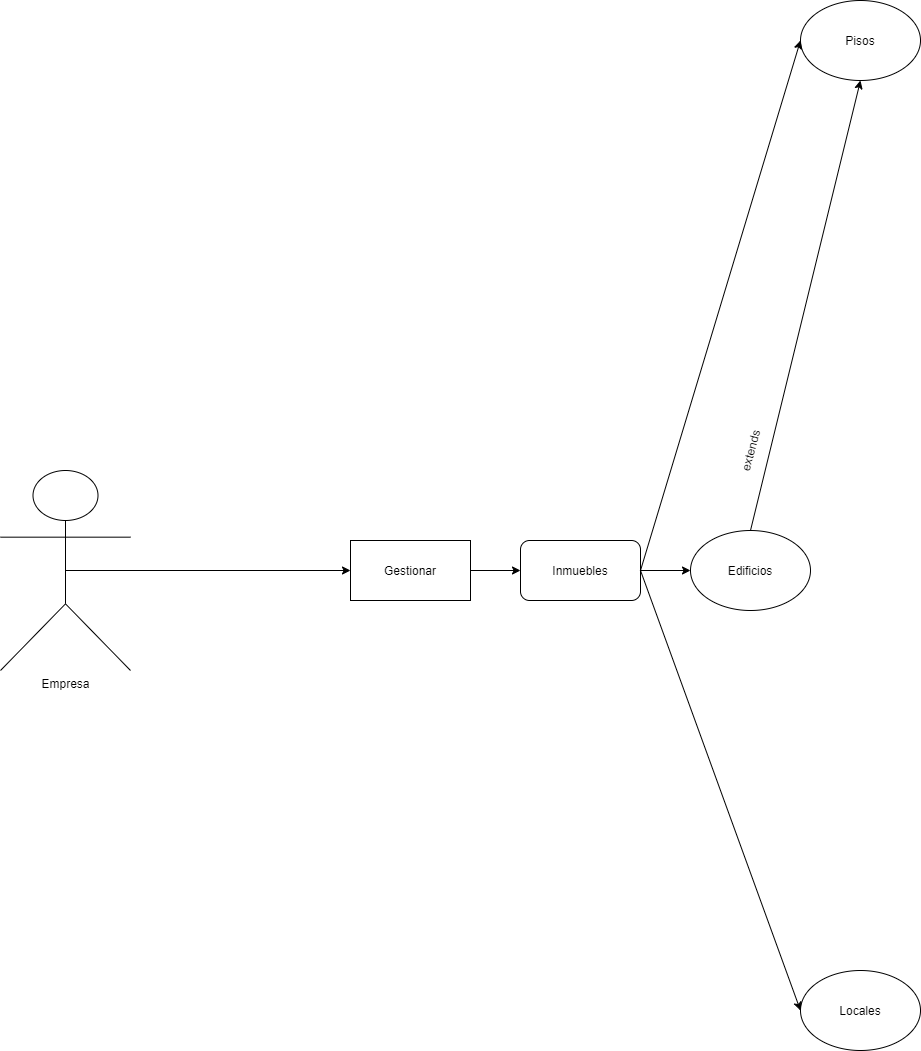

The diagram above was exported from draw.io. Its source (the exported page's mxGraphModel, read from the mxfile embedded in the PNG):
<mxGraphModel dx="3039" dy="685" grid="1" gridSize="10" guides="1" tooltips="1" connect="1" arrows="1" fold="1" page="1" pageScale="1" pageWidth="827" pageHeight="1169" math="0" shadow="0">
  <root>
    <mxCell id="WIyWlLk6GJQsqaUBKTNV-0" />
    <mxCell id="WIyWlLk6GJQsqaUBKTNV-1" parent="WIyWlLk6GJQsqaUBKTNV-0" />
    <mxCell id="J_iv-Dm8hYWAEHgRu2Wm-0" value="Empresa" style="shape=umlActor;verticalLabelPosition=bottom;verticalAlign=top;html=1;outlineConnect=0;" vertex="1" parent="WIyWlLk6GJQsqaUBKTNV-1">
      <mxGeometry x="-850" y="890" width="130" height="200" as="geometry" />
    </mxCell>
    <mxCell id="J_iv-Dm8hYWAEHgRu2Wm-2" value="Gestionar" style="rounded=0;whiteSpace=wrap;html=1;" vertex="1" parent="WIyWlLk6GJQsqaUBKTNV-1">
      <mxGeometry x="-500" y="960" width="120" height="60" as="geometry" />
    </mxCell>
    <mxCell id="J_iv-Dm8hYWAEHgRu2Wm-5" value="Inmuebles" style="rounded=1;whiteSpace=wrap;html=1;" vertex="1" parent="WIyWlLk6GJQsqaUBKTNV-1">
      <mxGeometry x="-330" y="960" width="120" height="60" as="geometry" />
    </mxCell>
    <mxCell id="J_iv-Dm8hYWAEHgRu2Wm-7" value="" style="endArrow=classic;html=1;exitX=1;exitY=0.5;exitDx=0;exitDy=0;entryX=0;entryY=0.5;entryDx=0;entryDy=0;" edge="1" parent="WIyWlLk6GJQsqaUBKTNV-1" source="J_iv-Dm8hYWAEHgRu2Wm-2" target="J_iv-Dm8hYWAEHgRu2Wm-5">
      <mxGeometry width="50" height="50" relative="1" as="geometry">
        <mxPoint x="-350" y="1080" as="sourcePoint" />
        <mxPoint x="-300" y="1030" as="targetPoint" />
        <Array as="points" />
      </mxGeometry>
    </mxCell>
    <mxCell id="J_iv-Dm8hYWAEHgRu2Wm-9" value="" style="endArrow=classic;html=1;exitX=0.5;exitY=0.5;exitDx=0;exitDy=0;exitPerimeter=0;entryX=0;entryY=0.5;entryDx=0;entryDy=0;" edge="1" parent="WIyWlLk6GJQsqaUBKTNV-1" source="J_iv-Dm8hYWAEHgRu2Wm-0" target="J_iv-Dm8hYWAEHgRu2Wm-2">
      <mxGeometry width="50" height="50" relative="1" as="geometry">
        <mxPoint x="-590" y="1020" as="sourcePoint" />
        <mxPoint x="-540" y="970" as="targetPoint" />
      </mxGeometry>
    </mxCell>
    <mxCell id="J_iv-Dm8hYWAEHgRu2Wm-10" value="Pisos" style="ellipse;whiteSpace=wrap;html=1;" vertex="1" parent="WIyWlLk6GJQsqaUBKTNV-1">
      <mxGeometry x="-50" y="420" width="120" height="80" as="geometry" />
    </mxCell>
    <mxCell id="J_iv-Dm8hYWAEHgRu2Wm-11" value="Edificios" style="ellipse;whiteSpace=wrap;html=1;" vertex="1" parent="WIyWlLk6GJQsqaUBKTNV-1">
      <mxGeometry x="-160" y="950" width="120" height="80" as="geometry" />
    </mxCell>
    <mxCell id="J_iv-Dm8hYWAEHgRu2Wm-12" value="Locales" style="ellipse;whiteSpace=wrap;html=1;" vertex="1" parent="WIyWlLk6GJQsqaUBKTNV-1">
      <mxGeometry x="-50" y="1390" width="120" height="80" as="geometry" />
    </mxCell>
    <mxCell id="J_iv-Dm8hYWAEHgRu2Wm-14" value="" style="endArrow=classic;html=1;exitX=1;exitY=0.5;exitDx=0;exitDy=0;entryX=0;entryY=0.5;entryDx=0;entryDy=0;" edge="1" parent="WIyWlLk6GJQsqaUBKTNV-1" source="J_iv-Dm8hYWAEHgRu2Wm-5" target="J_iv-Dm8hYWAEHgRu2Wm-11">
      <mxGeometry width="50" height="50" relative="1" as="geometry">
        <mxPoint x="-200" y="990" as="sourcePoint" />
        <mxPoint x="-170" y="990" as="targetPoint" />
        <Array as="points" />
      </mxGeometry>
    </mxCell>
    <mxCell id="J_iv-Dm8hYWAEHgRu2Wm-15" value="" style="endArrow=classic;html=1;entryX=0;entryY=0.5;entryDx=0;entryDy=0;exitX=1;exitY=0.5;exitDx=0;exitDy=0;" edge="1" parent="WIyWlLk6GJQsqaUBKTNV-1" source="J_iv-Dm8hYWAEHgRu2Wm-5" target="J_iv-Dm8hYWAEHgRu2Wm-12">
      <mxGeometry width="50" height="50" relative="1" as="geometry">
        <mxPoint x="-200" y="1000" as="sourcePoint" />
        <mxPoint x="-160" y="1000" as="targetPoint" />
        <Array as="points" />
      </mxGeometry>
    </mxCell>
    <mxCell id="J_iv-Dm8hYWAEHgRu2Wm-16" value="" style="endArrow=classic;html=1;exitX=1;exitY=0.5;exitDx=0;exitDy=0;entryX=0;entryY=0.5;entryDx=0;entryDy=0;" edge="1" parent="WIyWlLk6GJQsqaUBKTNV-1" source="J_iv-Dm8hYWAEHgRu2Wm-5" target="J_iv-Dm8hYWAEHgRu2Wm-10">
      <mxGeometry width="50" height="50" relative="1" as="geometry">
        <mxPoint x="-200" y="950" as="sourcePoint" />
        <mxPoint x="-150" y="950" as="targetPoint" />
        <Array as="points" />
      </mxGeometry>
    </mxCell>
    <mxCell id="J_iv-Dm8hYWAEHgRu2Wm-24" value="" style="endArrow=classic;html=1;entryX=0.5;entryY=1;entryDx=0;entryDy=0;exitX=0.5;exitY=0;exitDx=0;exitDy=0;" edge="1" parent="WIyWlLk6GJQsqaUBKTNV-1" source="J_iv-Dm8hYWAEHgRu2Wm-11" target="J_iv-Dm8hYWAEHgRu2Wm-10">
      <mxGeometry width="50" height="50" relative="1" as="geometry">
        <mxPoint x="-30" y="600" as="sourcePoint" />
        <mxPoint x="20" y="550" as="targetPoint" />
      </mxGeometry>
    </mxCell>
    <mxCell id="J_iv-Dm8hYWAEHgRu2Wm-25" value="extends" style="text;html=1;strokeColor=none;fillColor=none;align=center;verticalAlign=middle;whiteSpace=wrap;rounded=0;rotation=-75;" vertex="1" parent="WIyWlLk6GJQsqaUBKTNV-1">
      <mxGeometry x="-120" y="860" width="40" height="20" as="geometry" />
    </mxCell>
  </root>
</mxGraphModel>